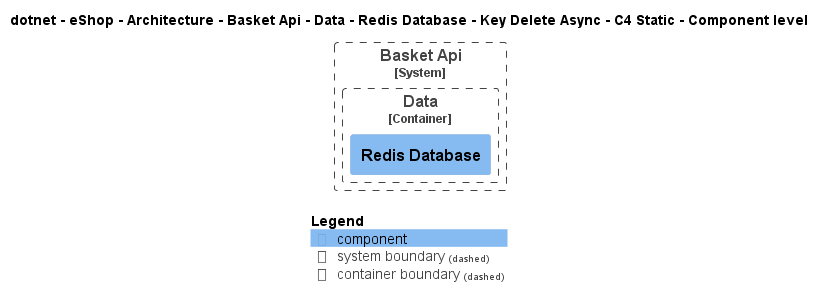

The diagram above was rendered by PlantUML. Its source (embedded in the PNG):
@startuml
!pragma layout smetana
!include ..\..\..\..\..\..\..\..\..\..\..\.c4s\C4_Component.puml

AddElementTag("c4interflow:lifecycle:new", $bgColor=green, $fontColor=#ffffff, $borderColor=green, $shadowing="False")
AddElementTag("c4interflow:lifecycle:changed", $bgColor=orange, $fontColor=#ffffff, $borderColor=orange, $shadowing="False")
AddElementTag("c4interflow:lifecycle:removed", $bgColor=red, $fontColor=#ffffff, $borderColor=red, $shadowing="False")

AddRelTag("c4interflow:lifecycle:new", $textColor=green, $lineColor=green)
AddRelTag("c4interflow:lifecycle:changed", $textColor=orange, $lineColor=orange)
AddRelTag("c4interflow:lifecycle:removed", $textColor=red, $lineColor=red)

SHOW_PERSON_PORTRAIT()
LAYOUT_TOP_DOWN()

skinparam linetype polyline

title dotnet - eShop - Architecture - Basket Api - Data - Redis Database - Key Delete Async - C4 Static - Component level


System_Boundary(dotnet.eShop.Architecture.SoftwareSystems.BasketApi, "Basket Api") {
    
Container_Boundary(dotnet.eShop.Architecture.SoftwareSystems.BasketApi.Containers.Data, "Data") {
    Component(dotnet.eShop.Architecture.SoftwareSystems.BasketApi.Containers.Data.Components.RedisDatabase, "Redis Database", "", "")
}
}



SHOW_LEGEND()
@enduml